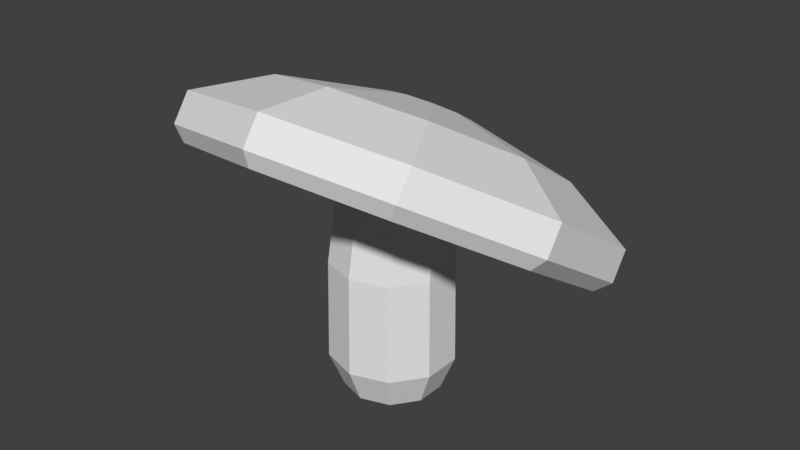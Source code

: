 # Source: Shroom_1.blend  (saved by Blender 2.77.0; exported with 4.5.12 LTS)
import bpy
from mathutils import Matrix  # noqa: F401  (used for matrix-valued properties, if any)

bpy.ops.wm.read_factory_settings(use_empty=True)
scene = bpy.context.scene
scene.name = 'Scene'

# ---- collections
col_collection_1 = bpy.data.collections.new('Collection 1'); scene.collection.children.link(col_collection_1)

# ---- materials (node trees are filled in below, after node groups)
mat_material = bpy.data.materials.new('Material')
mat_material.alpha_threshold = 0.0
mat_material.use_transparent_shadow = False
mat_material.roughness = 0.5

# ---- material node trees

# ---- world
world_world = bpy.data.worlds.new('World'); scene.world = world_world
world_world.color = (0.05088, 0.05088, 0.05088)
world_world.use_sun_shadow = False
world_world.sun_shadow_jitter_overblur = 0.0
world_world.cycles.sampling_method = 'MANUAL'

# ---- meshes
me_circle_001 = bpy.data.meshes.new('Circle.001')
me_circle_001.from_pydata([(5.449e-08, 0.8336, 0.4774), (-0.4903, 0.6743, 0.4774), (-0.7933, 0.2572, 0.4774), (-0.7933, -0.2583, 0.4774), (-0.4903, -0.6754, 0.4774), (1.274e-07, -0.8347, 0.4774), (0.4903, -0.6754, 0.4774), (0.7933, -0.2583, 0.4774), (0.7933, 0.2572, 0.4774), (0.4903, 0.6743, 0.4774), (-4.737e-09, 0.8135, 1.489), (-0.4766, 0.6586, 1.644), (-0.7711, 0.2532, 1.766), (-0.7711, -0.2479, 1.797), (-0.4766, -0.6533, 1.797), (6.614e-08, -0.8081, 1.797), (0.4766, -0.6533, 1.797), (0.7711, -0.2479, 1.797), (0.7711, 0.2532, 1.766), (0.4766, 0.6586, 1.644), (-3.522e-09, 0.7996, 2.068), (-0.4616, 0.6616, 2.127), (-0.7469, 0.3004, 2.281), (-0.7469, -0.146, 2.471), (-0.4616, -0.5072, 2.625), (6.513e-08, -0.6452, 2.684), (0.4616, -0.5072, 2.625), (0.7469, -0.146, 2.471), (0.7469, 0.3004, 2.281), (0.4616, 0.6616, 2.127), (-6.06e-09, 0.7875, 2.242), (-0.4384, 0.6671, 2.318), (-0.7093, 0.3517, 2.517), (-0.7093, -0.03815, 2.763), (-0.4384, -0.3535, 2.962), (5.914e-08, -0.474, 3.038), (0.4384, -0.3535, 2.962), (0.7093, -0.03816, 2.763), (0.7093, 0.3517, 2.517), (0.4384, 0.6671, 2.318), (-1.44e-08, 0.6492, 2.547), (-0.287, 0.5703, 2.597), (-0.4644, 0.3638, 2.727), (-0.4644, 0.1086, 2.888), (-0.287, -0.09786, 3.018), (2.829e-08, -0.1767, 3.068), (0.287, -0.09786, 3.018), (0.4644, 0.1086, 2.888), (0.4644, 0.3638, 2.727), (0.287, 0.5703, 2.597), (4.51e-10, 1.496, 2.012), (-0.8757, 1.256, 2.164), (-1.417, 0.6256, 2.562), (-1.417, -0.1531, 3.053), (-0.8757, -0.7831, 3.451), (1.307e-07, -1.024, 3.602), (0.8757, -0.7831, 3.451), (1.417, -0.1531, 3.053), (1.417, 0.6256, 2.562), (0.8757, 1.256, 2.164), (6.47e-09, 2.177, 1.552), (-1.363, 1.802, 1.788), (-2.206, 0.8216, 2.407), (-2.206, -0.3907, 3.172), (-1.363, -1.372, 3.791), (2.092e-07, -1.746, 4.027), (1.363, -1.372, 3.791), (2.206, -0.3907, 3.172), (2.206, 0.8216, 2.407), (1.363, 1.802, 1.788), (6.47e-09, 1.978, 1.249), (-1.363, 1.603, 1.486), (-2.206, 0.6222, 2.104), (-2.206, -0.5901, 2.869), (-1.363, -1.571, 3.488), (2.092e-07, -1.945, 3.725), (1.363, -1.571, 3.488), (2.206, -0.5901, 2.869), (2.206, 0.6222, 2.104), (1.363, 1.603, 1.486), (9.812e-09, 2.109, 0.9773), (-1.514, 1.693, 1.24), (-2.449, 0.6037, 1.927), (-2.449, -0.7423, 2.776), (-1.514, -1.831, 3.463), (2.349e-07, -2.247, 3.726), (1.514, -1.831, 3.463), (2.449, -0.7423, 2.776), (2.449, 0.6037, 1.927), (1.514, 1.693, 1.24), (8.863e-09, 2.342, 1.021), (-1.616, 1.898, 1.302), (-2.615, 0.7356, 2.035), (-2.615, -0.7014, 2.942), (-1.616, -1.864, 3.675), (2.492e-07, -2.308, 3.956), (1.616, -1.864, 3.675), (2.615, -0.7014, 2.942), (2.615, 0.7356, 2.035), (1.616, 1.898, 1.302), (-3.597e-06, 2.575, 1.355), (-1.616, 2.131, 1.636), (-2.615, 0.9684, 2.369), (-2.615, -0.4686, 3.276), (-1.616, -1.631, 4.009), (-3.357e-06, -2.075, 4.29), (1.616, -1.631, 4.009), (2.615, -0.4686, 3.276), (2.615, 0.9684, 2.369), (1.616, 2.131, 1.636), (-3.907e-06, 2.137, 2.247), (-1.113, 1.831, 2.44), (-1.801, 1.031, 2.946), (-1.801, 0.04117, 3.57), (-1.113, -0.7595, 4.075), (-3.742e-06, -1.065, 4.268), (1.113, -0.7595, 4.075), (1.801, 0.04117, 3.57), (1.801, 1.031, 2.946), (1.113, 1.831, 2.44), (-6.94e-06, 1.15, 3.238), (-0.3108, 1.065, 3.292), (-0.503, 0.8412, 3.433), (-0.503, 0.5648, 3.607), (-0.3108, 0.3412, 3.748), (-6.894e-06, 0.2557, 3.802), (0.3108, 0.3412, 3.748), (0.5029, 0.5648, 3.607), (0.5029, 0.8412, 3.433), (0.3108, 1.065, 3.292), (-7.291e-09, 0.6476, 0.0148), (-0.3806, 0.5239, 0.0148), (-0.6159, 0.2001, 0.0148), (-0.6159, -0.2001, 0.0148), (-0.3806, -0.5239, 0.0148), (4.932e-08, -0.6476, 0.0148), (0.3806, -0.5239, 0.0148), (0.6159, -0.2001, 0.0148), (0.6159, 0.2001, 0.0148), (0.3806, 0.5239, 0.0148)], [], [(5, 15, 14, 4), (2, 12, 11, 1), (9, 19, 18, 8), (6, 16, 15, 5), (3, 13, 12, 2), (0, 10, 19, 9), (7, 17, 16, 6), (4, 14, 13, 3), (1, 11, 10, 0), (8, 18, 17, 7), (14, 15, 25, 24), (11, 12, 22, 21), (18, 19, 29, 28), (15, 16, 26, 25), (12, 13, 23, 22), (19, 10, 20, 29), (16, 17, 27, 26), (13, 14, 24, 23), (10, 11, 21, 20), (17, 18, 28, 27), (21, 22, 32, 31), (28, 29, 39, 38), (25, 26, 36, 35), (22, 23, 33, 32), (29, 20, 30, 39), (26, 27, 37, 36), (23, 24, 34, 33), (20, 21, 31, 30), (27, 28, 38, 37), (24, 25, 35, 34), (38, 39, 49, 48), (35, 36, 46, 45), (32, 33, 43, 42), (39, 30, 40, 49), (36, 37, 47, 46), (33, 34, 44, 43), (30, 31, 41, 40), (37, 38, 48, 47), (34, 35, 45, 44), (31, 32, 42, 41), (45, 46, 56, 55), (42, 43, 53, 52), (49, 40, 50, 59), (46, 47, 57, 56), (43, 44, 54, 53), (40, 41, 51, 50), (47, 48, 58, 57), (44, 45, 55, 54), (41, 42, 52, 51), (48, 49, 59, 58), (52, 53, 63, 62), (59, 50, 60, 69), (56, 57, 67, 66), (53, 54, 64, 63), (50, 51, 61, 60), (57, 58, 68, 67), (54, 55, 65, 64), (51, 52, 62, 61), (58, 59, 69, 68), (55, 56, 66, 65), (66, 67, 77, 76), (63, 64, 74, 73), (60, 61, 71, 70), (67, 68, 78, 77), (64, 65, 75, 74), (61, 62, 72, 71), (68, 69, 79, 78), (65, 66, 76, 75), (62, 63, 73, 72), (69, 60, 70, 79), (73, 74, 84, 83), (70, 71, 81, 80), (77, 78, 88, 87), (74, 75, 85, 84), (71, 72, 82, 81), (78, 79, 89, 88), (75, 76, 86, 85), (72, 73, 83, 82), (79, 70, 80, 89), (76, 77, 87, 86), (80, 81, 91, 90), (87, 88, 98, 97), (84, 85, 95, 94), (81, 82, 92, 91), (88, 89, 99, 98), (85, 86, 96, 95), (82, 83, 93, 92), (89, 80, 90, 99), (86, 87, 97, 96), (83, 84, 94, 93), (97, 98, 108, 107), (94, 95, 105, 104), (91, 92, 102, 101), (98, 99, 109, 108), (95, 96, 106, 105), (92, 93, 103, 102), (99, 90, 100, 109), (96, 97, 107, 106), (93, 94, 104, 103), (90, 91, 101, 100), (104, 105, 115, 114), (101, 102, 112, 111), (108, 109, 119, 118), (105, 106, 116, 115), (102, 103, 113, 112), (109, 100, 110, 119), (106, 107, 117, 116), (103, 104, 114, 113), (100, 101, 111, 110), (107, 108, 118, 117), (111, 112, 122, 121), (118, 119, 129, 128), (115, 116, 126, 125), (112, 113, 123, 122), (119, 110, 120, 129), (116, 117, 127, 126), (113, 114, 124, 123), (110, 111, 121, 120), (117, 118, 128, 127), (114, 115, 125, 124), (121, 122, 123, 124, 125, 126, 127, 128, 129, 120), (8, 7, 137, 138), (5, 4, 134, 135), (2, 1, 131, 132), (9, 8, 138, 139), (6, 5, 135, 136), (3, 2, 132, 133), (0, 9, 139, 130), (7, 6, 136, 137), (4, 3, 133, 134), (1, 0, 130, 131)])
_uv = me_circle_001.uv_layers.new(name='UVMap')
_uv.uv.foreach_set('vector', [0.2411, 0.7802, 0.1117, 0.7802, 0.1117, 0.7335, 0.2411, 0.7321, 0.4379, 0.7439, 0.3114, 0.7435, 0.3234, 0.7832, 0.4379, 0.7848, 0.2411, 0.731, 0.1266, 0.7294, 0.1147, 0.6897, 0.2411, 0.69, 0.2411, 0.8283, 0.1117, 0.827, 0.1117, 0.7802, 0.2411, 0.7802, 0.4379, 0.6933, 0.3085, 0.6943, 0.3114, 0.7435, 0.4379, 0.7439, 0.4229, 0.8341, 0.3237, 0.8341, 0.3085, 0.8808, 0.4229, 0.8822, 0.2411, 0.6395, 0.1117, 0.6405, 0.1117, 0.6007, 0.2411, 0.5986, 0.4379, 0.6524, 0.3085, 0.6546, 0.3085, 0.6943, 0.4379, 0.6933, 0.4229, 0.786, 0.3085, 0.7873, 0.3237, 0.8341, 0.4229, 0.8341, 0.2411, 0.69, 0.1147, 0.6897, 0.1117, 0.6405, 0.2411, 0.6395, 0.7971, 0.1409, 0.7971, 0.1877, 0.71, 0.1877, 0.7158, 0.1424, 0.7601, 0.8734, 0.7528, 0.8325, 0.7022, 0.8313, 0.7131, 0.8682, 0.8709, 0.88, 0.8782, 0.9209, 0.8312, 0.9157, 0.8203, 0.8788, 0.7971, 0.1877, 0.7971, 0.2344, 0.7158, 0.233, 0.71, 0.1877, 0.7528, 0.8325, 0.7555, 0.7834, 0.6886, 0.7857, 0.7022, 0.8313, 0.6905, 0.02343, 0.6753, 0.07017, 0.7321, 0.07017, 0.7378, 0.02489, 0.8782, 0.7913, 0.8736, 0.8308, 0.8068, 0.8331, 0.7959, 0.7962, 0.7555, 0.7834, 0.7601, 0.7439, 0.6777, 0.7487, 0.6886, 0.7857, 0.6753, 0.07017, 0.6905, 0.1169, 0.7378, 0.1155, 0.7321, 0.07017, 0.8736, 0.8308, 0.8709, 0.88, 0.8203, 0.8788, 0.8068, 0.8331, 0.7131, 0.8682, 0.7022, 0.8313, 0.6785, 0.8336, 0.6944, 0.8666, 0.8203, 0.8788, 0.8312, 0.9157, 0.8125, 0.9141, 0.7967, 0.8811, 0.71, 0.1877, 0.7158, 0.233, 0.6828, 0.2307, 0.6753, 0.1877, 0.7022, 0.8313, 0.6886, 0.7857, 0.659, 0.7929, 0.6785, 0.8336, 0.7378, 0.02489, 0.7321, 0.07017, 0.7492, 0.07017, 0.7566, 0.02717, 0.7959, 0.7962, 0.8068, 0.8331, 0.7771, 0.8403, 0.7613, 0.8074, 0.6886, 0.7857, 0.6777, 0.7487, 0.6432, 0.7599, 0.659, 0.7929, 0.7321, 0.07017, 0.7378, 0.1155, 0.7566, 0.1132, 0.7492, 0.07017, 0.8068, 0.8331, 0.8203, 0.8788, 0.7967, 0.8811, 0.7771, 0.8403, 0.7158, 0.1424, 0.71, 0.1877, 0.6753, 0.1877, 0.6828, 0.1447, 0.7761, 0.000593, 0.7566, 0.02717, 0.7839, 0.04202, 0.7967, 0.02462, 0.1209, 0.2114, 0.1209, 0.1668, 0.149, 0.1745, 0.149, 0.2037, 0.2175, 0.257, 0.1806, 0.2672, 0.1881, 0.2402, 0.2122, 0.2335, 0.7566, 0.02717, 0.7492, 0.07017, 0.7791, 0.07017, 0.7839, 0.04202, 0.1209, 0.1668, 0.1437, 0.133, 0.164, 0.1523, 0.149, 0.1745, 0.1806, 0.2672, 0.1437, 0.2497, 0.164, 0.2288, 0.1881, 0.2402, 0.7492, 0.07017, 0.7566, 0.1132, 0.7839, 0.09832, 0.7791, 0.07017, 0.1437, 0.133, 0.1806, 0.1228, 0.1881, 0.1457, 0.164, 0.1523, 0.1437, 0.2497, 0.1209, 0.2114, 0.149, 0.2037, 0.164, 0.2288, 0.7566, 0.1132, 0.7761, 0.1398, 0.7967, 0.1157, 0.7839, 0.09832, 0.149, 0.2037, 0.149, 0.1745, 0.06892, 0.1366, 0.06892, 0.2257, 0.2122, 0.2335, 0.1881, 0.2402, 0.1881, 0.3371, 0.2617, 0.3168, 0.2122, 0.1571, 0.2272, 0.1822, 0.3073, 0.1602, 0.2617, 0.08362, 0.149, 0.1745, 0.164, 0.1523, 0.1144, 0.06904, 0.06892, 0.1366, 0.1881, 0.2402, 0.164, 0.2288, 0.1144, 0.3023, 0.1881, 0.3371, 0.2272, 0.1822, 0.2272, 0.2114, 0.3073, 0.2493, 0.3073, 0.1602, 0.164, 0.1523, 0.1881, 0.1457, 0.1881, 0.04881, 0.1144, 0.06904, 0.164, 0.2288, 0.149, 0.2037, 0.06892, 0.2257, 0.1144, 0.3023, 0.2272, 0.2114, 0.2122, 0.2335, 0.2617, 0.3168, 0.3073, 0.2493, 0.1881, 0.1457, 0.2122, 0.1571, 0.2617, 0.08362, 0.1881, 0.04881, 0.6741, 0.1853, 0.6467, 0.114, 0.5661, 0.12, 0.6088, 0.231, 0.0005931, 0.4252, 0.04611, 0.5018, 0.1105, 0.4841, 0.03964, 0.3649, 0.06892, 0.1366, 0.1144, 0.06904, 0.07146, 0.000593, 0.000593, 0.1058, 0.6467, 0.114, 0.6741, 0.03732, 0.6088, 0.000593, 0.5661, 0.12, 0.04611, 0.5018, 0.04611, 0.5909, 0.1105, 0.6228, 0.1105, 0.4841, 0.6727, 0.4361, 0.6453, 0.3648, 0.5661, 0.3746, 0.6088, 0.4856, 0.1144, 0.3023, 0.06892, 0.2257, 0.000593, 0.2445, 0.07146, 0.3637, 0.04611, 0.5909, 0.000593, 0.6584, 0.03964, 0.7279, 0.1105, 0.6228, 0.6453, 0.3648, 0.6727, 0.2881, 0.6088, 0.2552, 0.5661, 0.3746, 0.8583, 0.1478, 0.8583, 0.2368, 0.9267, 0.2677, 0.9267, 0.129, 0.8919, 0.001285, 0.8919, 0.115, 0.9275, 0.1143, 0.9275, 0.000593, 0.52, 0.6524, 0.52, 0.7661, 0.4844, 0.7668, 0.4844, 0.6531, 0.9407, 0.6641, 0.9407, 0.7998, 0.9115, 0.7947, 0.9115, 0.659, 0.9263, 0.807, 0.9263, 0.9476, 0.9618, 0.947, 0.9618, 0.8063, 0.2626, 0.8346, 0.2626, 0.9703, 0.2919, 0.9652, 0.2919, 0.8295, 0.9287, 0.115, 0.9287, 0.001285, 0.9642, 0.000593, 0.9642, 0.1143, 0.9775, 0.7682, 0.9775, 0.6545, 0.9419, 0.6552, 0.9419, 0.7689, 0.9409, 0.4868, 0.9409, 0.6225, 0.9702, 0.6276, 0.9702, 0.4919, 0.9634, 0.1264, 0.9634, 0.267, 0.9279, 0.2677, 0.9279, 0.1271, 0.874, 0.5934, 0.884, 0.7288, 0.8552, 0.736, 0.8452, 0.6006, 0.7175, 0.6248, 0.7601, 0.5054, 0.7372, 0.4868, 0.6898, 0.6194, 0.9115, 0.659, 0.9115, 0.7947, 0.8852, 0.8052, 0.8852, 0.6545, 0.9646, 0.1413, 0.9646, 0.2602, 0.9885, 0.2584, 0.9885, 0.1264, 0.4989, 0.9352, 0.5254, 0.7991, 0.4989, 0.786, 0.4695, 0.9371, 0.5301, 0.9877, 0.5301, 0.8852, 0.5583, 0.8763, 0.5583, 0.9901, 0.884, 0.5057, 0.8452, 0.6006, 0.8183, 0.5922, 0.8613, 0.4868, 0.3054, 0.511, 0.3054, 0.3723, 0.2769, 0.3649, 0.2769, 0.5188, 0.7601, 0.7358, 0.7175, 0.6248, 0.6898, 0.6194, 0.7372, 0.7427, 0.8452, 0.6006, 0.8552, 0.736, 0.8294, 0.7425, 0.8183, 0.5922, 0.9588, 0.2786, 0.9588, 0.4055, 0.9866, 0.4097, 0.9866, 0.2689, 0.963, 0.8124, 0.963, 0.9664, 0.9851, 0.9707, 0.9851, 0.8063, 0.8572, 0.1343, 0.8572, 0.2904, 0.8413, 0.2957, 0.8413, 0.129, 0.8852, 0.6469, 0.8852, 0.4963, 0.9074, 0.4924, 0.9074, 0.6533, 0.9921, 0.6284, 0.9921, 0.4876, 0.9713, 0.4868, 0.9713, 0.6371, 0.9994, 0.804, 0.9994, 0.6632, 0.9786, 0.6545, 0.9786, 0.8048, 0.9129, 0.2783, 0.9129, 0.429, 0.8906, 0.4353, 0.8906, 0.2745, 0.7613, 0.4939, 0.7613, 0.65, 0.7772, 0.6553, 0.7772, 0.4886, 0.9365, 0.4304, 0.9576, 0.2779, 0.9365, 0.2689, 0.914, 0.4317, 0.7596, 0.8788, 0.7596, 0.9927, 0.7369, 0.9961, 0.7369, 0.8746, 0.9881, 0.004072, 0.9881, 0.1179, 0.9654, 0.1221, 0.9654, 0.000593, 0.8413, 0.129, 0.8413, 0.2957, 0.8014, 0.2975, 0.8014, 0.1308, 0.9074, 0.6533, 0.9074, 0.4924, 0.9397, 0.4868, 0.9397, 0.6477, 0.9251, 0.9412, 0.9251, 0.8063, 0.8852, 0.8082, 0.8852, 0.943, 0.8413, 0.2957, 0.8413, 0.4305, 0.8014, 0.4323, 0.8014, 0.2975, 0.8906, 0.2745, 0.8906, 0.4353, 0.8583, 0.4297, 0.8583, 0.2689, 0.7772, 0.4886, 0.7772, 0.6553, 0.8171, 0.6535, 0.8171, 0.4868, 0.4064, 0.4581, 0.5649, 0.4856, 0.5649, 0.4528, 0.4064, 0.4254, 0.2216, 0.9662, 0.2216, 0.8313, 0.2615, 0.8295, 0.2615, 0.9644, 0.7772, 0.6553, 0.7772, 0.7901, 0.8171, 0.7883, 0.8171, 0.6535, 0.6886, 0.4868, 0.5301, 0.5143, 0.5301, 0.5471, 0.6886, 0.5196, 0.6257, 0.7107, 0.6257, 0.8751, 0.5301, 0.8488, 0.5301, 0.7356, 0.8908, 0.1221, 0.8908, 0.000593, 0.7979, 0.03148, 0.7979, 0.1152, 0.3085, 0.3534, 0.4064, 0.4254, 0.4558, 0.3464, 0.3883, 0.2969, 0.3085, 0.6512, 0.3085, 0.4868, 0.404, 0.5117, 0.404, 0.6249, 0.3085, 0.2556, 0.3085, 0.1146, 0.3883, 0.1646, 0.3883, 0.2617, 0.4064, 0.4254, 0.5649, 0.4528, 0.5649, 0.3653, 0.4558, 0.3464, 0.000593, 0.8795, 0.000593, 0.7291, 0.09375, 0.7432, 0.09375, 0.8468, 0.3085, 0.1146, 0.4064, 0.000593, 0.4558, 0.08611, 0.3883, 0.1646, 0.6886, 0.5196, 0.5301, 0.5471, 0.5795, 0.626, 0.6886, 0.6071, 0.1186, 0.3852, 0.2581, 0.3649, 0.2757, 0.443, 0.1796, 0.457, 0.8002, 0.2552, 0.8002, 0.3587, 0.6915, 0.2899, 0.6915, 0.2609, 0.1117, 0.9331, 0.1117, 0.8295, 0.2204, 0.8353, 0.2204, 0.8642, 0.404, 0.6249, 0.404, 0.5117, 0.5289, 0.559, 0.5289, 0.5906, 0.8002, 0.3587, 0.7369, 0.4323, 0.6738, 0.3104, 0.6915, 0.2899, 0.4558, 0.3464, 0.5649, 0.3653, 0.5649, 0.2682, 0.5344, 0.2629, 0.1117, 0.5351, 0.1796, 0.457, 0.2489, 0.5756, 0.2299, 0.5974, 0.3883, 0.1646, 0.4558, 0.08611, 0.5344, 0.1941, 0.5156, 0.216, 0.6886, 0.6071, 0.5795, 0.626, 0.6581, 0.7095, 0.6886, 0.7042, 0.1796, 0.457, 0.2757, 0.443, 0.2757, 0.5716, 0.2489, 0.5756, 0.4558, 0.08611, 0.5649, 0.05611, 0.5649, 0.1857, 0.5344, 0.1941, 0.6432, 0.9284, 0.6432, 0.8995, 0.6608, 0.8789, 0.6894, 0.8746, 0.718, 0.8881, 0.7357, 0.9143, 0.7357, 0.9432, 0.718, 0.9638, 0.6894, 0.9682, 0.6608, 0.9547, 0.2411, 0.69, 0.2411, 0.6395, 0.2865, 0.6452, 0.2865, 0.6844, 0.2411, 0.7802, 0.2411, 0.7321, 0.2865, 0.7429, 0.2865, 0.7802, 0.4379, 0.7439, 0.4379, 0.7848, 0.4832, 0.77, 0.4832, 0.7383, 0.2411, 0.731, 0.2411, 0.69, 0.2865, 0.6844, 0.2865, 0.7162, 0.2411, 0.8283, 0.2411, 0.7802, 0.2865, 0.7802, 0.2865, 0.8176, 0.4379, 0.6933, 0.4379, 0.7439, 0.4832, 0.7383, 0.4832, 0.699, 0.4229, 0.8341, 0.4229, 0.8822, 0.4683, 0.8714, 0.4683, 0.8341, 0.2411, 0.6395, 0.2411, 0.5986, 0.2865, 0.6134, 0.2865, 0.6452, 0.4379, 0.6524, 0.4379, 0.6933, 0.4832, 0.699, 0.4832, 0.6672, 0.4229, 0.786, 0.4229, 0.8341, 0.4683, 0.8341, 0.4683, 0.7967])
me_circle_001.materials.append(mat_material)
me_circle_001.use_remesh_preserve_volume = False
me_circle_001.use_remesh_preserve_attributes = False
me_circle_001.use_mirror_vertex_groups = False
me_circle_001.use_paint_bone_selection = False
me_circle_001.use_paint_mask = True
me_circle_001.update()

# ---- objects
ob_circle = bpy.data.objects.new('Circle', me_circle_001)

# ---- transforms, parenting, visibility, modifiers, constraints
ob_circle.location = (0.0, 0.0, 0.0)
ob_circle.lineart.crease_threshold = 0.0

# ---- collection membership
col_collection_1.objects.link(ob_circle)

# ---- scene / render settings (as saved in the file)
scene.frame_start = 1; scene.frame_end = 250; scene.frame_set(1)
scene.render.engine = 'BLENDER_EEVEE_NEXT'
scene.render.resolution_percentage = 50
scene.render.dither_intensity = 0.0
scene.cycles.use_denoising = False
scene.cycles.samples = 128
scene.cycles.sampling_pattern = 'TABULATED_SOBOL'
scene.cycles.light_sampling_threshold = 0.0
scene.cycles.use_adaptive_sampling = False
scene.cycles.use_light_tree = False
scene.cycles.blur_glossy = 0.0
scene.cycles.sample_clamp_indirect = 0.0
scene.view_settings.view_transform = 'Standard'
bpy.context.view_layer.update()

# ---- added for rendering (the .blend has no active camera and no usable light): camera, sun
cam_auto = bpy.data.cameras.new('AutoCamera')
cam_auto.lens = 50.0
cam_auto.sensor_width = 36.0
cam_auto.clip_end = 1000.0
ob_auto_camera = bpy.data.objects.new('AutoCamera', cam_auto)
scene.collection.objects.link(ob_auto_camera)
ob_auto_camera.location = (7.71148, -9.12031, 8.32141)
ob_auto_camera.rotation_euler = (1.09748, -7.21219e-08, 0.694738)
scene.camera = ob_auto_camera
light_auto_sun = bpy.data.lights.new('AutoSun', 'SUN')
light_auto_sun.energy = 3.0
light_auto_sun.angle = 0.0523599
ob_auto_sun = bpy.data.objects.new('AutoSun', light_auto_sun)
scene.collection.objects.link(ob_auto_sun)
ob_auto_sun.rotation_euler = (0.872665, 0.174533, 0.523599)
bpy.context.view_layer.update()
